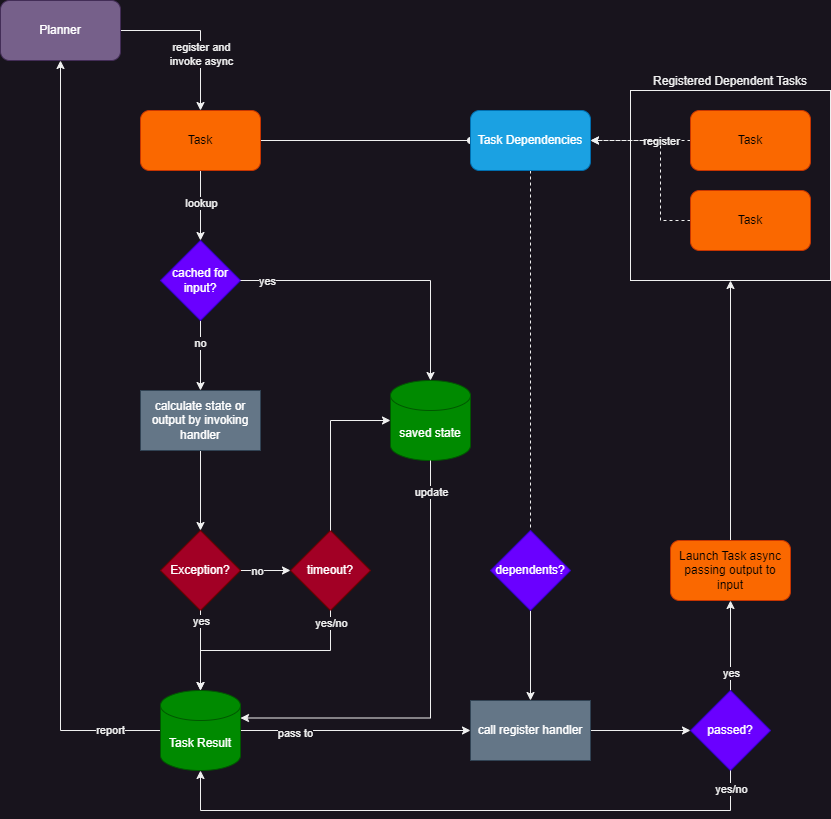

The diagram above was exported from draw.io. Its source (the exported page's mxGraphModel, read from the mxfile embedded in the PNG):
<mxGraphModel dx="965" dy="659" grid="1" gridSize="10" guides="1" tooltips="1" connect="1" arrows="1" fold="1" page="1" pageScale="1" pageWidth="850" pageHeight="1100" math="0" shadow="0">
  <root>
    <mxCell id="0" />
    <mxCell id="1" parent="0" />
    <mxCell id="U4bh8Zj0ZWJneSlo5aBe-49" value="Registered Dependent Tasks" style="rounded=0;whiteSpace=wrap;html=1;align=center;labelPosition=center;verticalLabelPosition=top;verticalAlign=bottom;" parent="1" vertex="1">
      <mxGeometry x="650" y="120" width="200" height="190" as="geometry" />
    </mxCell>
    <mxCell id="U4bh8Zj0ZWJneSlo5aBe-48" style="edgeStyle=orthogonalEdgeStyle;rounded=0;orthogonalLoop=1;jettySize=auto;html=1;exitX=0.5;exitY=1;exitDx=0;exitDy=0;entryX=0.5;entryY=0;entryDx=0;entryDy=0;" parent="1" source="U4bh8Zj0ZWJneSlo5aBe-1" target="U4bh8Zj0ZWJneSlo5aBe-17" edge="1">
      <mxGeometry relative="1" as="geometry" />
    </mxCell>
    <mxCell id="8Nur8Vjb1TDgtP3NVCaV-1" value="lookup" style="edgeLabel;html=1;align=center;verticalAlign=middle;resizable=0;points=[];" vertex="1" connectable="0" parent="U4bh8Zj0ZWJneSlo5aBe-48">
      <mxGeometry x="-0.0939" relative="1" as="geometry">
        <mxPoint as="offset" />
      </mxGeometry>
    </mxCell>
    <mxCell id="U4bh8Zj0ZWJneSlo5aBe-56" style="edgeStyle=orthogonalEdgeStyle;rounded=0;orthogonalLoop=1;jettySize=auto;html=1;exitX=1;exitY=0.5;exitDx=0;exitDy=0;entryX=0;entryY=0.5;entryDx=0;entryDy=0;endArrow=oval;endFill=1;" parent="1" source="U4bh8Zj0ZWJneSlo5aBe-1" target="U4bh8Zj0ZWJneSlo5aBe-55" edge="1">
      <mxGeometry relative="1" as="geometry" />
    </mxCell>
    <mxCell id="U4bh8Zj0ZWJneSlo5aBe-1" value="Task" style="rounded=1;whiteSpace=wrap;html=1;fillColor=#fa6800;fontColor=#000000;strokeColor=#C73500;" parent="1" vertex="1">
      <mxGeometry x="160" y="140" width="120" height="60" as="geometry" />
    </mxCell>
    <mxCell id="U4bh8Zj0ZWJneSlo5aBe-31" style="edgeStyle=orthogonalEdgeStyle;rounded=0;orthogonalLoop=1;jettySize=auto;html=1;exitX=0;exitY=0.5;exitDx=0;exitDy=0;entryX=1;entryY=0.5;entryDx=0;entryDy=0;dashed=1;" parent="1" source="U4bh8Zj0ZWJneSlo5aBe-2" target="U4bh8Zj0ZWJneSlo5aBe-55" edge="1">
      <mxGeometry relative="1" as="geometry" />
    </mxCell>
    <mxCell id="U4bh8Zj0ZWJneSlo5aBe-59" value="register" style="edgeLabel;html=1;align=center;verticalAlign=middle;resizable=0;points=[];" parent="U4bh8Zj0ZWJneSlo5aBe-31" vertex="1" connectable="0">
      <mxGeometry x="-0.5549" relative="1" as="geometry">
        <mxPoint x="-8" as="offset" />
      </mxGeometry>
    </mxCell>
    <mxCell id="U4bh8Zj0ZWJneSlo5aBe-2" value="Task" style="rounded=1;whiteSpace=wrap;html=1;fillColor=#fa6800;fontColor=#000000;strokeColor=#C73500;" parent="1" vertex="1">
      <mxGeometry x="710" y="140" width="120" height="60" as="geometry" />
    </mxCell>
    <mxCell id="U4bh8Zj0ZWJneSlo5aBe-39" style="edgeStyle=orthogonalEdgeStyle;rounded=0;orthogonalLoop=1;jettySize=auto;html=1;exitX=0.5;exitY=1;exitDx=0;exitDy=0;entryX=0.5;entryY=0;entryDx=0;entryDy=0;" parent="1" source="U4bh8Zj0ZWJneSlo5aBe-17" target="U4bh8Zj0ZWJneSlo5aBe-101" edge="1">
      <mxGeometry relative="1" as="geometry">
        <mxPoint x="220" y="410" as="targetPoint" />
      </mxGeometry>
    </mxCell>
    <mxCell id="U4bh8Zj0ZWJneSlo5aBe-41" value="no" style="edgeLabel;html=1;align=center;verticalAlign=middle;resizable=0;points=[];" parent="U4bh8Zj0ZWJneSlo5aBe-39" vertex="1" connectable="0">
      <mxGeometry x="-0.3837" y="-1" relative="1" as="geometry">
        <mxPoint as="offset" />
      </mxGeometry>
    </mxCell>
    <mxCell id="U4bh8Zj0ZWJneSlo5aBe-17" value="cached for input?" style="rhombus;whiteSpace=wrap;html=1;fillColor=#6a00ff;fontColor=#ffffff;strokeColor=#3700CC;" parent="1" vertex="1">
      <mxGeometry x="180" y="270" width="80" height="80" as="geometry" />
    </mxCell>
    <mxCell id="U4bh8Zj0ZWJneSlo5aBe-79" style="edgeStyle=orthogonalEdgeStyle;rounded=0;orthogonalLoop=1;jettySize=auto;html=1;exitX=0.5;exitY=1;exitDx=0;exitDy=0;" parent="1" source="U4bh8Zj0ZWJneSlo5aBe-101" target="U4bh8Zj0ZWJneSlo5aBe-72" edge="1">
      <mxGeometry relative="1" as="geometry">
        <mxPoint x="220" y="490" as="sourcePoint" />
      </mxGeometry>
    </mxCell>
    <mxCell id="U4bh8Zj0ZWJneSlo5aBe-40" value="saved state" style="shape=cylinder3;whiteSpace=wrap;html=1;boundedLbl=1;backgroundOutline=1;size=15;fillColor=#008a00;fontColor=#ffffff;strokeColor=#005700;" parent="1" vertex="1">
      <mxGeometry x="410" y="410" width="80" height="80" as="geometry" />
    </mxCell>
    <mxCell id="U4bh8Zj0ZWJneSlo5aBe-45" style="edgeStyle=orthogonalEdgeStyle;rounded=0;orthogonalLoop=1;jettySize=auto;html=1;exitX=1;exitY=0.5;exitDx=0;exitDy=0;entryX=0.5;entryY=0;entryDx=0;entryDy=0;entryPerimeter=0;" parent="1" source="U4bh8Zj0ZWJneSlo5aBe-17" target="U4bh8Zj0ZWJneSlo5aBe-40" edge="1">
      <mxGeometry relative="1" as="geometry" />
    </mxCell>
    <mxCell id="U4bh8Zj0ZWJneSlo5aBe-46" value="yes" style="edgeLabel;html=1;align=center;verticalAlign=middle;resizable=0;points=[];" parent="U4bh8Zj0ZWJneSlo5aBe-45" vertex="1" connectable="0">
      <mxGeometry x="-0.8183" y="-2" relative="1" as="geometry">
        <mxPoint y="-2" as="offset" />
      </mxGeometry>
    </mxCell>
    <mxCell id="U4bh8Zj0ZWJneSlo5aBe-50" value="timeout?" style="rhombus;whiteSpace=wrap;html=1;fillColor=#a20025;fontColor=#ffffff;strokeColor=#6F0000;" parent="1" vertex="1">
      <mxGeometry x="310" y="560" width="80" height="80" as="geometry" />
    </mxCell>
    <mxCell id="8Nur8Vjb1TDgtP3NVCaV-34" style="edgeStyle=orthogonalEdgeStyle;rounded=0;orthogonalLoop=1;jettySize=auto;html=1;exitX=0;exitY=0.5;exitDx=0;exitDy=0;entryX=1;entryY=0.5;entryDx=0;entryDy=0;dashed=1;" edge="1" parent="1" source="U4bh8Zj0ZWJneSlo5aBe-51" target="U4bh8Zj0ZWJneSlo5aBe-55">
      <mxGeometry relative="1" as="geometry">
        <Array as="points">
          <mxPoint x="680" y="250" />
          <mxPoint x="680" y="170" />
        </Array>
      </mxGeometry>
    </mxCell>
    <mxCell id="U4bh8Zj0ZWJneSlo5aBe-51" value="Task" style="rounded=1;whiteSpace=wrap;html=1;fillColor=#fa6800;fontColor=#000000;strokeColor=#C73500;" parent="1" vertex="1">
      <mxGeometry x="710" y="220" width="120" height="60" as="geometry" />
    </mxCell>
    <mxCell id="8Nur8Vjb1TDgtP3NVCaV-6" style="edgeStyle=orthogonalEdgeStyle;rounded=0;orthogonalLoop=1;jettySize=auto;html=1;exitX=0.5;exitY=1;exitDx=0;exitDy=0;entryX=0.5;entryY=0;entryDx=0;entryDy=0;dashed=1;endArrow=none;endFill=0;" edge="1" parent="1" source="U4bh8Zj0ZWJneSlo5aBe-55" target="U4bh8Zj0ZWJneSlo5aBe-60">
      <mxGeometry relative="1" as="geometry" />
    </mxCell>
    <mxCell id="U4bh8Zj0ZWJneSlo5aBe-55" value="Task Dependencies" style="rounded=1;whiteSpace=wrap;html=1;fillColor=#1ba1e2;fontColor=#ffffff;strokeColor=#006EAF;" parent="1" vertex="1">
      <mxGeometry x="490" y="140" width="120" height="60" as="geometry" />
    </mxCell>
    <mxCell id="U4bh8Zj0ZWJneSlo5aBe-102" style="edgeStyle=orthogonalEdgeStyle;rounded=0;orthogonalLoop=1;jettySize=auto;html=1;exitX=0.5;exitY=1;exitDx=0;exitDy=0;entryX=0.5;entryY=0;entryDx=0;entryDy=0;" parent="1" source="U4bh8Zj0ZWJneSlo5aBe-60" target="U4bh8Zj0ZWJneSlo5aBe-100" edge="1">
      <mxGeometry relative="1" as="geometry" />
    </mxCell>
    <mxCell id="U4bh8Zj0ZWJneSlo5aBe-60" value="dependents?" style="rhombus;whiteSpace=wrap;html=1;fillColor=#6a00ff;fontColor=#ffffff;strokeColor=#3700CC;" parent="1" vertex="1">
      <mxGeometry x="510" y="560" width="80" height="80" as="geometry" />
    </mxCell>
    <mxCell id="8Nur8Vjb1TDgtP3NVCaV-27" style="edgeStyle=orthogonalEdgeStyle;rounded=0;orthogonalLoop=1;jettySize=auto;html=1;exitX=1;exitY=0.5;exitDx=0;exitDy=0;exitPerimeter=0;entryX=0;entryY=0.5;entryDx=0;entryDy=0;" edge="1" parent="1" source="U4bh8Zj0ZWJneSlo5aBe-70" target="U4bh8Zj0ZWJneSlo5aBe-100">
      <mxGeometry relative="1" as="geometry" />
    </mxCell>
    <mxCell id="8Nur8Vjb1TDgtP3NVCaV-43" value="pass to" style="edgeLabel;html=1;align=center;verticalAlign=middle;resizable=0;points=[];" vertex="1" connectable="0" parent="8Nur8Vjb1TDgtP3NVCaV-27">
      <mxGeometry x="-0.5342" y="-2" relative="1" as="geometry">
        <mxPoint as="offset" />
      </mxGeometry>
    </mxCell>
    <mxCell id="8Nur8Vjb1TDgtP3NVCaV-33" value="report" style="edgeStyle=orthogonalEdgeStyle;rounded=0;orthogonalLoop=1;jettySize=auto;html=1;exitX=0;exitY=0.5;exitDx=0;exitDy=0;exitPerimeter=0;" edge="1" parent="1" source="U4bh8Zj0ZWJneSlo5aBe-70" target="U4bh8Zj0ZWJneSlo5aBe-73">
      <mxGeometry x="-0.8701" relative="1" as="geometry">
        <mxPoint as="offset" />
      </mxGeometry>
    </mxCell>
    <mxCell id="U4bh8Zj0ZWJneSlo5aBe-70" value="Task Result" style="shape=cylinder3;whiteSpace=wrap;html=1;boundedLbl=1;backgroundOutline=1;size=15;fillColor=#008a00;fontColor=#ffffff;strokeColor=#005700;" parent="1" vertex="1">
      <mxGeometry x="180" y="720" width="80" height="80" as="geometry" />
    </mxCell>
    <mxCell id="8Nur8Vjb1TDgtP3NVCaV-28" style="edgeStyle=orthogonalEdgeStyle;rounded=0;orthogonalLoop=1;jettySize=auto;html=1;exitX=1;exitY=0.5;exitDx=0;exitDy=0;entryX=0;entryY=0.5;entryDx=0;entryDy=0;" edge="1" parent="1" source="U4bh8Zj0ZWJneSlo5aBe-72" target="U4bh8Zj0ZWJneSlo5aBe-50">
      <mxGeometry relative="1" as="geometry" />
    </mxCell>
    <mxCell id="8Nur8Vjb1TDgtP3NVCaV-30" value="no" style="edgeLabel;html=1;align=center;verticalAlign=middle;resizable=0;points=[];" vertex="1" connectable="0" parent="8Nur8Vjb1TDgtP3NVCaV-28">
      <mxGeometry x="-0.3771" relative="1" as="geometry">
        <mxPoint as="offset" />
      </mxGeometry>
    </mxCell>
    <mxCell id="U4bh8Zj0ZWJneSlo5aBe-72" value="Exception?" style="rhombus;whiteSpace=wrap;html=1;fillColor=#a20025;fontColor=#ffffff;strokeColor=#6F0000;" parent="1" vertex="1">
      <mxGeometry x="180" y="560" width="80" height="80" as="geometry" />
    </mxCell>
    <mxCell id="U4bh8Zj0ZWJneSlo5aBe-78" style="edgeStyle=orthogonalEdgeStyle;rounded=0;orthogonalLoop=1;jettySize=auto;html=1;exitX=1;exitY=0.5;exitDx=0;exitDy=0;" parent="1" source="U4bh8Zj0ZWJneSlo5aBe-73" target="U4bh8Zj0ZWJneSlo5aBe-1" edge="1">
      <mxGeometry relative="1" as="geometry" />
    </mxCell>
    <mxCell id="8Nur8Vjb1TDgtP3NVCaV-2" value="register and&lt;br&gt;invoke async" style="edgeLabel;html=1;align=center;verticalAlign=middle;resizable=0;points=[];" vertex="1" connectable="0" parent="U4bh8Zj0ZWJneSlo5aBe-78">
      <mxGeometry x="0.2816" relative="1" as="geometry">
        <mxPoint as="offset" />
      </mxGeometry>
    </mxCell>
    <mxCell id="U4bh8Zj0ZWJneSlo5aBe-73" value="Planner" style="rounded=1;whiteSpace=wrap;html=1;fillColor=#76608a;fontColor=#ffffff;strokeColor=#432D57;" parent="1" vertex="1">
      <mxGeometry x="20" y="30" width="120" height="60" as="geometry" />
    </mxCell>
    <mxCell id="8Nur8Vjb1TDgtP3NVCaV-36" style="edgeStyle=orthogonalEdgeStyle;rounded=0;orthogonalLoop=1;jettySize=auto;html=1;exitX=0.5;exitY=0;exitDx=0;exitDy=0;entryX=0.5;entryY=1;entryDx=0;entryDy=0;" edge="1" parent="1" source="U4bh8Zj0ZWJneSlo5aBe-99" target="8Nur8Vjb1TDgtP3NVCaV-3">
      <mxGeometry relative="1" as="geometry" />
    </mxCell>
    <mxCell id="8Nur8Vjb1TDgtP3NVCaV-39" value="yes" style="edgeLabel;html=1;align=center;verticalAlign=middle;resizable=0;points=[];" vertex="1" connectable="0" parent="8Nur8Vjb1TDgtP3NVCaV-36">
      <mxGeometry x="-0.5968" relative="1" as="geometry">
        <mxPoint as="offset" />
      </mxGeometry>
    </mxCell>
    <mxCell id="U4bh8Zj0ZWJneSlo5aBe-99" value="passed?" style="rhombus;whiteSpace=wrap;html=1;fillColor=#6a00ff;fontColor=#ffffff;strokeColor=#3700CC;" parent="1" vertex="1">
      <mxGeometry x="710" y="720" width="80" height="80" as="geometry" />
    </mxCell>
    <mxCell id="8Nur8Vjb1TDgtP3NVCaV-35" style="edgeStyle=orthogonalEdgeStyle;rounded=0;orthogonalLoop=1;jettySize=auto;html=1;exitX=1;exitY=0.5;exitDx=0;exitDy=0;entryX=0;entryY=0.5;entryDx=0;entryDy=0;" edge="1" parent="1" source="U4bh8Zj0ZWJneSlo5aBe-100" target="U4bh8Zj0ZWJneSlo5aBe-99">
      <mxGeometry relative="1" as="geometry" />
    </mxCell>
    <mxCell id="U4bh8Zj0ZWJneSlo5aBe-100" value="call register handler" style="rounded=0;whiteSpace=wrap;html=1;fillColor=#647687;fontColor=#ffffff;strokeColor=#314354;" parent="1" vertex="1">
      <mxGeometry x="490" y="730" width="120" height="60" as="geometry" />
    </mxCell>
    <mxCell id="U4bh8Zj0ZWJneSlo5aBe-101" value="calculate state or output by invoking handler" style="rounded=0;whiteSpace=wrap;html=1;fillColor=#647687;fontColor=#ffffff;strokeColor=#314354;" parent="1" vertex="1">
      <mxGeometry x="160" y="420" width="120" height="60" as="geometry" />
    </mxCell>
    <mxCell id="8Nur8Vjb1TDgtP3NVCaV-5" style="edgeStyle=orthogonalEdgeStyle;rounded=0;orthogonalLoop=1;jettySize=auto;html=1;exitX=0.5;exitY=0;exitDx=0;exitDy=0;entryX=0.5;entryY=1;entryDx=0;entryDy=0;" edge="1" parent="1" source="8Nur8Vjb1TDgtP3NVCaV-3" target="U4bh8Zj0ZWJneSlo5aBe-49">
      <mxGeometry relative="1" as="geometry" />
    </mxCell>
    <mxCell id="8Nur8Vjb1TDgtP3NVCaV-3" value="Launch Task async passing output to input" style="rounded=1;whiteSpace=wrap;html=1;fillColor=#fa6800;fontColor=#000000;strokeColor=#C73500;" vertex="1" parent="1">
      <mxGeometry x="690" y="570" width="120" height="60" as="geometry" />
    </mxCell>
    <mxCell id="8Nur8Vjb1TDgtP3NVCaV-23" style="edgeStyle=orthogonalEdgeStyle;rounded=0;orthogonalLoop=1;jettySize=auto;html=1;exitX=0.5;exitY=1;exitDx=0;exitDy=0;entryX=0.5;entryY=0;entryDx=0;entryDy=0;entryPerimeter=0;" edge="1" parent="1" source="U4bh8Zj0ZWJneSlo5aBe-72" target="U4bh8Zj0ZWJneSlo5aBe-70">
      <mxGeometry relative="1" as="geometry" />
    </mxCell>
    <mxCell id="8Nur8Vjb1TDgtP3NVCaV-26" value="yes" style="edgeLabel;html=1;align=center;verticalAlign=middle;resizable=0;points=[];" vertex="1" connectable="0" parent="8Nur8Vjb1TDgtP3NVCaV-23">
      <mxGeometry x="-0.8119" relative="1" as="geometry">
        <mxPoint y="2" as="offset" />
      </mxGeometry>
    </mxCell>
    <mxCell id="8Nur8Vjb1TDgtP3NVCaV-29" style="edgeStyle=orthogonalEdgeStyle;rounded=0;orthogonalLoop=1;jettySize=auto;html=1;exitX=0.5;exitY=1;exitDx=0;exitDy=0;entryX=0.5;entryY=0;entryDx=0;entryDy=0;entryPerimeter=0;" edge="1" parent="1" source="U4bh8Zj0ZWJneSlo5aBe-50" target="U4bh8Zj0ZWJneSlo5aBe-70">
      <mxGeometry relative="1" as="geometry" />
    </mxCell>
    <mxCell id="8Nur8Vjb1TDgtP3NVCaV-31" value="yes/no" style="edgeLabel;html=1;align=center;verticalAlign=middle;resizable=0;points=[];" vertex="1" connectable="0" parent="8Nur8Vjb1TDgtP3NVCaV-29">
      <mxGeometry x="-0.8811" relative="1" as="geometry">
        <mxPoint as="offset" />
      </mxGeometry>
    </mxCell>
    <mxCell id="8Nur8Vjb1TDgtP3NVCaV-37" style="edgeStyle=orthogonalEdgeStyle;rounded=0;orthogonalLoop=1;jettySize=auto;html=1;exitX=0.5;exitY=1;exitDx=0;exitDy=0;entryX=0.5;entryY=1;entryDx=0;entryDy=0;entryPerimeter=0;" edge="1" parent="1" source="U4bh8Zj0ZWJneSlo5aBe-99" target="U4bh8Zj0ZWJneSlo5aBe-70">
      <mxGeometry relative="1" as="geometry">
        <Array as="points">
          <mxPoint x="750" y="840" />
          <mxPoint x="220" y="840" />
        </Array>
      </mxGeometry>
    </mxCell>
    <mxCell id="8Nur8Vjb1TDgtP3NVCaV-38" value="yes/no" style="edgeLabel;html=1;align=center;verticalAlign=middle;resizable=0;points=[];" vertex="1" connectable="0" parent="8Nur8Vjb1TDgtP3NVCaV-37">
      <mxGeometry x="-0.9415" relative="1" as="geometry">
        <mxPoint as="offset" />
      </mxGeometry>
    </mxCell>
    <mxCell id="8Nur8Vjb1TDgtP3NVCaV-40" style="edgeStyle=orthogonalEdgeStyle;rounded=0;orthogonalLoop=1;jettySize=auto;html=1;exitX=0.5;exitY=0;exitDx=0;exitDy=0;entryX=0;entryY=0.5;entryDx=0;entryDy=0;entryPerimeter=0;" edge="1" parent="1" source="U4bh8Zj0ZWJneSlo5aBe-50" target="U4bh8Zj0ZWJneSlo5aBe-40">
      <mxGeometry relative="1" as="geometry" />
    </mxCell>
    <mxCell id="8Nur8Vjb1TDgtP3NVCaV-41" style="edgeStyle=orthogonalEdgeStyle;rounded=0;orthogonalLoop=1;jettySize=auto;html=1;exitX=0.5;exitY=1;exitDx=0;exitDy=0;exitPerimeter=0;entryX=1;entryY=0;entryDx=0;entryDy=27.5;entryPerimeter=0;" edge="1" parent="1" source="U4bh8Zj0ZWJneSlo5aBe-40" target="U4bh8Zj0ZWJneSlo5aBe-70">
      <mxGeometry relative="1" as="geometry" />
    </mxCell>
    <mxCell id="8Nur8Vjb1TDgtP3NVCaV-42" value="update" style="edgeLabel;html=1;align=center;verticalAlign=middle;resizable=0;points=[];" vertex="1" connectable="0" parent="8Nur8Vjb1TDgtP3NVCaV-41">
      <mxGeometry x="-0.8627" relative="1" as="geometry">
        <mxPoint as="offset" />
      </mxGeometry>
    </mxCell>
  </root>
</mxGraphModel>